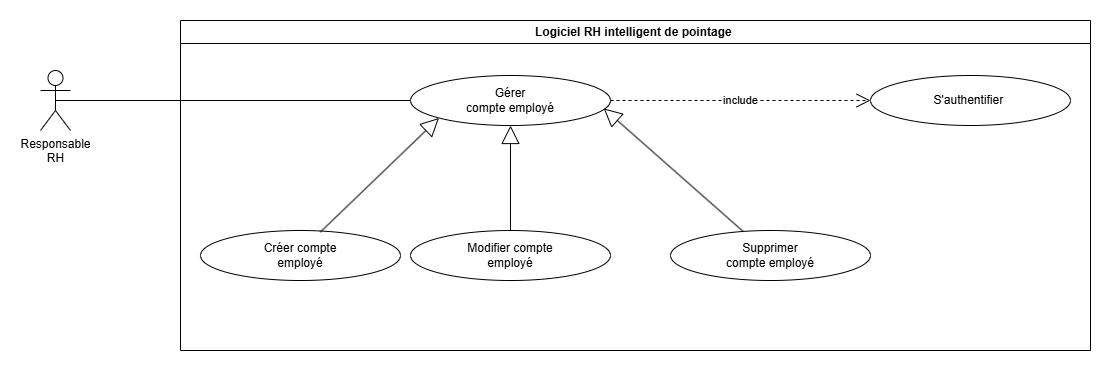

The diagram above was exported from draw.io. Its source (the exported page's mxGraphModel, read from the mxfile embedded in the PNG):
<mxGraphModel dx="913" dy="662" grid="1" gridSize="10" guides="1" tooltips="1" connect="1" arrows="1" fold="1" page="1" pageScale="1" pageWidth="1169" pageHeight="827" math="0" shadow="0">
  <root>
    <mxCell id="0" />
    <mxCell id="1" parent="0" />
    <mxCell id="jnTM-uGoBepHobVT2PxY-1" parent="1" style="swimlane;whiteSpace=wrap;html=1;" value="Logiciel RH intelligent de pointage&amp;nbsp;" vertex="1">
      <mxGeometry height="330" width="910" x="200" y="70" as="geometry" />
    </mxCell>
    <mxCell id="jnTM-uGoBepHobVT2PxY-2" parent="jnTM-uGoBepHobVT2PxY-1" style="ellipse;whiteSpace=wrap;html=1;" value="&lt;div&gt;Gérer&lt;/div&gt;&lt;div&gt;compte employé&lt;/div&gt;" vertex="1">
      <mxGeometry height="50" width="200" x="230" y="55" as="geometry" />
    </mxCell>
    <mxCell id="57sKuee_0UXNGXGE9g2W-1" parent="jnTM-uGoBepHobVT2PxY-1" style="ellipse;whiteSpace=wrap;html=1;" value="Créer compte&#10;employé" vertex="1">
      <mxGeometry height="50" width="200" x="20" y="210" as="geometry" />
    </mxCell>
    <mxCell id="57sKuee_0UXNGXGE9g2W-2" parent="jnTM-uGoBepHobVT2PxY-1" style="ellipse;whiteSpace=wrap;html=1;" value="Modifier compte&#10;employé" vertex="1">
      <mxGeometry height="50" width="200" x="230" y="210" as="geometry" />
    </mxCell>
    <mxCell id="57sKuee_0UXNGXGE9g2W-3" parent="jnTM-uGoBepHobVT2PxY-1" style="ellipse;whiteSpace=wrap;html=1;" value="Supprimer&#10;compte employé" vertex="1">
      <mxGeometry height="50" width="200" x="490" y="210" as="geometry" />
    </mxCell>
    <mxCell id="57sKuee_0UXNGXGE9g2W-4" edge="1" parent="jnTM-uGoBepHobVT2PxY-1" source="57sKuee_0UXNGXGE9g2W-1" style="endArrow=block;endSize=16;endFill=0;html=1;rounded=0;exitX=0.599;exitY=0.032;exitDx=0;exitDy=0;exitPerimeter=0;entryX=0;entryY=1;entryDx=0;entryDy=0;" target="jnTM-uGoBepHobVT2PxY-2" value="">
      <mxGeometry relative="1" width="160" as="geometry">
        <mxPoint x="120" y="180" as="sourcePoint" />
        <mxPoint x="250" y="90" as="targetPoint" />
      </mxGeometry>
    </mxCell>
    <mxCell id="57sKuee_0UXNGXGE9g2W-5" edge="1" parent="jnTM-uGoBepHobVT2PxY-1" source="57sKuee_0UXNGXGE9g2W-2" style="endArrow=block;endSize=16;endFill=0;html=1;rounded=0;exitX=0.5;exitY=0;exitDx=0;exitDy=0;entryX=0.5;entryY=1;entryDx=0;entryDy=0;" target="jnTM-uGoBepHobVT2PxY-2" value="">
      <mxGeometry relative="1" width="160" as="geometry">
        <mxPoint x="210" y="199" as="sourcePoint" />
        <mxPoint x="330" y="110" as="targetPoint" />
      </mxGeometry>
    </mxCell>
    <mxCell id="57sKuee_0UXNGXGE9g2W-6" edge="1" parent="jnTM-uGoBepHobVT2PxY-1" source="57sKuee_0UXNGXGE9g2W-3" style="endArrow=block;endSize=16;endFill=0;html=1;rounded=0;entryX=0.966;entryY=0.659;entryDx=0;entryDy=0;entryPerimeter=0;" target="jnTM-uGoBepHobVT2PxY-2" value="">
      <mxGeometry relative="1" width="160" as="geometry">
        <mxPoint x="510" y="190" as="sourcePoint" />
        <mxPoint x="369" y="104" as="targetPoint" />
      </mxGeometry>
    </mxCell>
    <mxCell id="57sKuee_0UXNGXGE9g2W-8" parent="jnTM-uGoBepHobVT2PxY-1" style="ellipse;whiteSpace=wrap;html=1;" value="S'authentifier&amp;nbsp;" vertex="1">
      <mxGeometry height="50" width="200" x="690" y="55" as="geometry" />
    </mxCell>
    <mxCell id="57sKuee_0UXNGXGE9g2W-9" edge="1" parent="jnTM-uGoBepHobVT2PxY-1" source="jnTM-uGoBepHobVT2PxY-2" style="endArrow=open;endSize=12;dashed=1;html=1;rounded=0;exitX=1;exitY=0.5;exitDx=0;exitDy=0;entryX=0;entryY=0.5;entryDx=0;entryDy=0;" target="57sKuee_0UXNGXGE9g2W-8" value="include">
      <mxGeometry relative="1" width="160" as="geometry">
        <mxPoint x="510" y="100" as="sourcePoint" />
        <mxPoint x="670" y="100" as="targetPoint" />
      </mxGeometry>
    </mxCell>
    <mxCell id="jnTM-uGoBepHobVT2PxY-3" parent="1" style="shape=umlActor;verticalLabelPosition=bottom;verticalAlign=top;html=1;outlineConnect=0;fontStyle=0;fontSize=12;" value="Responsable&#10;RH" vertex="1">
      <mxGeometry height="60" width="30" x="60" y="120" as="geometry" />
    </mxCell>
    <mxCell id="jnTM-uGoBepHobVT2PxY-4" edge="1" parent="1" source="jnTM-uGoBepHobVT2PxY-3" style="endArrow=none;html=1;rounded=0;entryX=0;entryY=0.5;entryDx=0;entryDy=0;exitX=0.5;exitY=0.5;exitDx=0;exitDy=0;exitPerimeter=0;" target="jnTM-uGoBepHobVT2PxY-2" value="">
      <mxGeometry height="50" relative="1" width="50" as="geometry">
        <mxPoint x="250" y="150" as="sourcePoint" />
        <mxPoint x="300" y="100" as="targetPoint" />
      </mxGeometry>
    </mxCell>
  </root>
</mxGraphModel>